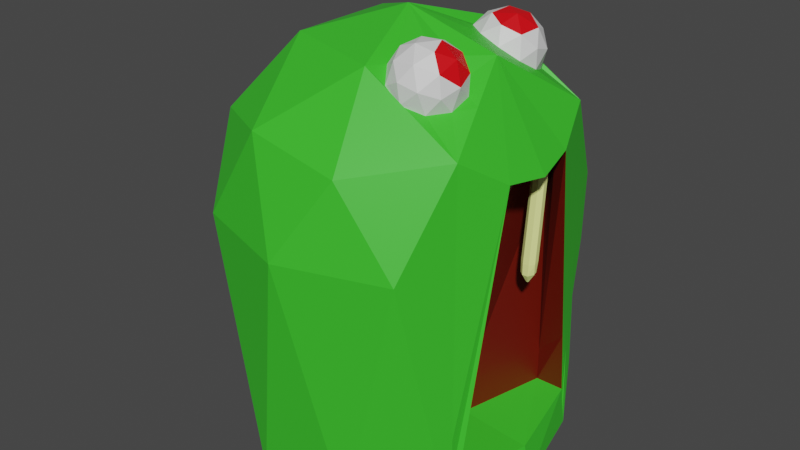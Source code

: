 # Source: Mobs_Slime_Straight.blend  (saved by Blender 2.80.75; exported with 4.5.12 LTS)
import bpy
from mathutils import Matrix  # noqa: F401  (used for matrix-valued properties, if any)

bpy.ops.wm.read_factory_settings(use_empty=True)
scene = bpy.context.scene
scene.name = 'Scene'

# ---- collections
col_collection = bpy.data.collections.new('Collection'); scene.collection.children.link(col_collection)

# ---- materials (node trees are filled in below, after node groups)
mat_slime_1 = bpy.data.materials.new('slime-1')
mat_slime_1.use_transparent_shadow = False
mat_eye_white = bpy.data.materials.new('eye-white')
mat_eye_white.use_transparent_shadow = False
mat_iris = bpy.data.materials.new('iris')
mat_iris.use_transparent_shadow = False
mat_mouth = bpy.data.materials.new('Mouth')
mat_mouth.use_transparent_shadow = False
mat_teeth = bpy.data.materials.new('Teeth')
mat_teeth.use_transparent_shadow = False

# ---- material node trees
mat_slime_1.use_nodes = True; mat_slime_1.node_tree.nodes.clear()
_N = mat_slime_1.node_tree.nodes; _L = mat_slime_1.node_tree.links
n0 = _N.new('ShaderNodeBsdfPrincipled'); n0.name = 'Principled BSDF'; n0.location = (10, 300)
n0.distribution = 'GGX'
n0.subsurface_method = 'RANDOM_WALK_SKIN'
n0.inputs[0].default_value = (0.0444, 0.563, 0.02506, 1.0)
n0.inputs[3].default_value = 1.45
n0.inputs[27].default_value = (0.0, 0.0, 0.0, 1.0)
n0.inputs[28].default_value = 1.0
n1 = _N.new('ShaderNodeOutputMaterial'); n1.name = 'Material Output'; n1.location = (300, 300)
_L.new(n0.outputs[0], n1.inputs[0])
n1.is_active_output = True
mat_eye_white.use_nodes = True; mat_eye_white.node_tree.nodes.clear()
_N = mat_eye_white.node_tree.nodes; _L = mat_eye_white.node_tree.links
n0 = _N.new('ShaderNodeBsdfPrincipled'); n0.name = 'Principled BSDF'; n0.location = (10, 300)
n0.distribution = 'GGX'
n0.subsurface_method = 'RANDOM_WALK_SKIN'
n0.inputs[3].default_value = 1.45
n0.inputs[27].default_value = (0.0, 0.0, 0.0, 1.0)
n0.inputs[28].default_value = 1.0
n1 = _N.new('ShaderNodeOutputMaterial'); n1.name = 'Material Output'; n1.location = (300, 300)
_L.new(n0.outputs[0], n1.inputs[0])
n1.is_active_output = True
mat_iris.use_nodes = True; mat_iris.node_tree.nodes.clear()
_N = mat_iris.node_tree.nodes; _L = mat_iris.node_tree.links
n0 = _N.new('ShaderNodeBsdfPrincipled'); n0.name = 'Principled BSDF'; n0.location = (10, 300)
n0.distribution = 'GGX'
n0.subsurface_method = 'RANDOM_WALK_SKIN'
n0.inputs[0].default_value = (0.8, 0.0, 0.004329, 1.0)
n0.inputs[3].default_value = 1.45
n0.inputs[27].default_value = (0.0, 0.0, 0.0, 1.0)
n0.inputs[28].default_value = 1.0
n1 = _N.new('ShaderNodeOutputMaterial'); n1.name = 'Material Output'; n1.location = (300, 300)
_L.new(n0.outputs[0], n1.inputs[0])
n1.is_active_output = True
mat_mouth.use_nodes = True; mat_mouth.node_tree.nodes.clear()
_N = mat_mouth.node_tree.nodes; _L = mat_mouth.node_tree.links
n0 = _N.new('ShaderNodeOutputMaterial'); n0.name = 'Material Output'; n0.location = (300, 300)
n1 = _N.new('ShaderNodeBsdfPrincipled'); n1.name = 'Principled BSDF'; n1.location = (10, 300)
n1.distribution = 'GGX'
n1.subsurface_method = 'BURLEY'
n1.inputs[0].default_value = (0.1424, 0.005443, 0.0, 1.0)
n1.inputs[3].default_value = 1.45
n1.inputs[27].default_value = (0.0, 0.0, 0.0, 1.0)
n1.inputs[28].default_value = 1.0
_L.new(n1.outputs[0], n0.inputs[0])
n0.is_active_output = True
mat_teeth.use_nodes = True; mat_teeth.node_tree.nodes.clear()
_N = mat_teeth.node_tree.nodes; _L = mat_teeth.node_tree.links
n0 = _N.new('ShaderNodeOutputMaterial'); n0.name = 'Material Output'; n0.location = (300, 300)
n1 = _N.new('ShaderNodeBsdfPrincipled'); n1.name = 'Principled BSDF'; n1.location = (10, 300)
n1.distribution = 'GGX'
n1.subsurface_method = 'BURLEY'
n1.inputs[0].default_value = (0.926, 1.0, 0.3402, 1.0)
n1.inputs[3].default_value = 1.45
n1.inputs[27].default_value = (0.0, 0.0, 0.0, 1.0)
n1.inputs[28].default_value = 1.0
_L.new(n1.outputs[0], n0.inputs[0])
n0.is_active_output = True

# ---- world
world_world = bpy.data.worlds.new('World'); scene.world = world_world
world_world.use_nodes = True; world_world.node_tree.nodes.clear()
_N = world_world.node_tree.nodes; _L = world_world.node_tree.links
n0 = _N.new('ShaderNodeOutputWorld'); n0.name = 'World Output'; n0.location = (300, 300)
n1 = _N.new('ShaderNodeBackground'); n1.name = 'Background'; n1.location = (10, 300)
n1.inputs[0].default_value = (0.05088, 0.05088, 0.05088, 1.0)
_L.new(n1.outputs[0], n0.inputs[0])
n0.is_active_output = True
world_world.color = (0.05088, 0.05088, 0.05088)
world_world.use_sun_shadow = False
world_world.sun_shadow_jitter_overblur = 0.0

# ---- meshes
me_icosphere = bpy.data.meshes.new('Icosphere')
me_icosphere.from_pydata([(0.7236, -0.5257, 0.004124), (-0.2764, -0.8506, 0.004124), (-0.8944, 0.0, 0.004124), (-0.2764, 0.8506, 0.004124), (0.7236, 0.5257, 0.004124), (0.2764, -0.8506, 1.87), (-0.7236, -0.5257, 1.87), (-0.7236, 0.5257, 1.87), (0.2764, 0.8506, 1.87), (0.823, 0.0, 1.749), (0.0, 0.0, 2.423), (0.2629, -0.809, 0.004123), (0.8506, 0.0, 0.004124), (-0.6882, -0.5, 0.004124), (-0.6882, 0.5, 0.004124), (0.2629, 0.809, 0.004123), (0.7059, -0.5129, 0.2239), (0.7059, 0.5129, 0.2239), (0.0, -1.0, 1.423), (0.5878, -0.809, 1.423), (-0.9511, -0.309, 1.423), (-0.5878, -0.809, 1.423), (-0.5878, 0.809, 1.423), (-0.9511, 0.309, 1.423), (0.5878, 0.809, 1.423), (0.0, 1.0, 1.423), (0.6882, -0.5, 1.949), (-0.2629, -0.809, 1.949), (-0.8506, 0.0, 1.949), (-0.2629, 0.809, 1.949), (0.6882, 0.5, 1.949), (0.1625, -0.5, 2.273), (0.5257, 0.0, 2.273), (-0.4253, -0.309, 2.273), (-0.4253, 0.309, 2.273), (0.1625, 0.5, 2.273), (0.8057, 0.0, 0.185), (0.6982, 0.0, 1.753), (0.5407, -0.5129, 0.2239), (0.5407, 0.5129, 0.2239), (0.492, 0.5, 1.831), (0.4107, 0.0, 0.2239), (0.5407, -0.5129, 0.4192), (0.5407, 0.5129, 0.4192), (0.4107, 0.0, 0.4192), (0.7749, 0.25, 1.788), (0.7982, -0.25, 1.788), (0.3515, -0.5043, 2.24), (0.2494, -0.3595, 2.351), (0.3681, -0.1878, 2.358), (0.5435, -0.2265, 2.251), (0.5333, -0.4221, 2.179), (0.4568, -0.3766, 2.368), (0.4677, -0.4482, 2.096), (0.5374, -0.3473, 2.1), (0.2577, -0.4737, 2.195), (0.3608, -0.4965, 2.133), (0.2037, -0.2737, 2.303), (0.1977, -0.3886, 2.26), (0.3803, -0.1245, 2.27), (0.2735, -0.1728, 2.307), (0.5435, -0.2323, 2.143), (0.4835, -0.1472, 2.208), (0.455, -0.49, 2.211), (0.2881, -0.4532, 2.312), (0.2979, -0.2672, 2.381), (0.4707, -0.189, 2.323), (0.5678, -0.3267, 2.217), (0.41, -0.4632, 2.322), (0.5169, -0.4149, 2.286), (0.35, -0.3781, 2.387), (0.4198, -0.2772, 2.391), (0.5229, -0.3, 2.328), (0.5634, 0.2788, 2.24), (0.4143, 0.183, 2.351), (0.2479, 0.309, 2.358), (0.2941, 0.4826, 2.251), (0.4891, 0.4639, 2.179), (0.4403, 0.3895, 2.368), (0.5123, 0.3973, 2.096), (0.4145, 0.4713, 2.1), (0.5288, 0.1864, 2.195), (0.556, 0.2885, 2.133), (0.3266, 0.1411, 2.303), (0.4412, 0.1301, 2.26), (0.1852, 0.324, 2.27), (0.2288, 0.2151, 2.307), (0.2999, 0.4823, 2.197), (0.2123, 0.426, 2.208), (0.5535, 0.3828, 2.211), (0.5096, 0.2177, 2.312), (0.3242, 0.2354, 2.381), (0.2536, 0.4115, 2.323), (0.3953, 0.5026, 2.217), (0.5249, 0.339, 2.322), (0.4812, 0.4479, 2.286), (0.4373, 0.2828, 2.387), (0.3395, 0.3568, 2.391), (0.3666, 0.4588, 2.328), (0.5435, 0.375, 1.812), (0.5951, 0.25, 1.792), (0.6466, 0.125, 1.772), (0.7728, 0.0, 1.75), (0.7479, 0.0, 1.751), (0.7231, 0.0, 1.752), (0.6802, 0.3125, 1.799), (0.6174, 0.375, 1.81), (0.5547, 0.4375, 1.82), (0.784, 0.0625, 1.759), (0.7703, 0.125, 1.768), (0.7566, 0.1875, 1.778), (0.6645, 0.2219, 1.786), (0.6452, 0.199, 1.783), (0.6479, 0.1693, 1.779), (0.6945, 0.2247, 1.785), (0.6553, 0.168, 1.062), (0.6709, 0.1503, 1.775), (0.7175, 0.2057, 1.782), (0.7202, 0.176, 1.777), (0.7009, 0.1531, 1.775), (0.6423, 0.1967, 1.121), (0.623, 0.1738, 1.118), (0.6257, 0.1441, 1.114), (0.6722, 0.1994, 1.121), (0.6487, 0.1251, 1.111), (0.6953, 0.1804, 1.117), (0.6988, 0.1589, 1.113), (0.6787, 0.1279, 1.11), (0.6519, 0.164, 1.061), (0.6524, 0.1588, 1.06), (0.6605, 0.1685, 1.062), (0.6564, 0.1555, 1.06), (0.6646, 0.1652, 1.061), (0.665, 0.16, 1.06), (0.6616, 0.156, 1.06), (0.6853, 0.03114, 1.758), (0.7943, 0.01557, 1.751), (0.7043, 0.04219, 1.758), (0.7288, 0.03745, 1.757), (0.7549, 0.03814, 1.756), (0.4253, -0.5, 2.111), (0.7979, 0.0, 1.749), (0.6466, -0.125, 1.772), (0.5951, -0.25, 1.792), (0.5435, -0.375, 1.812), (0.6802, -0.3125, 1.799), (0.7842, -0.0625, 1.759), (0.7704, -0.125, 1.769), (0.7567, -0.1875, 1.778), (0.7231, 0.0, 1.752), (0.7481, 0.0, 1.751), (0.773, 0.0, 1.75), (0.6521, -0.1715, 1.779), (0.6497, -0.1976, 1.783), (0.6667, -0.2178, 1.785), (0.6724, -0.1548, 1.776), (0.6329, -0.2688, 1.114), (0.6931, -0.2202, 1.785), (0.6988, -0.1572, 1.775), (0.7158, -0.1774, 1.778), (0.7134, -0.2035, 1.782), (0.6521, -0.1715, 1.779), (0.6497, -0.1976, 1.783), (0.6667, -0.2178, 1.785), (0.6724, -0.1548, 1.776), (0.6523, -0.2877, 1.06), (0.6931, -0.2202, 1.785), (0.6988, -0.1572, 1.775), (0.7158, -0.1774, 1.778), (0.7134, -0.2035, 1.782), (0.6306, -0.2949, 1.117), (0.6476, -0.3151, 1.12), (0.6532, -0.2521, 1.11), (0.6739, -0.3175, 1.119), (0.6796, -0.2545, 1.11), (0.6966, -0.2747, 1.113), (0.6942, -0.3008, 1.116), (0.6515, -0.296, 1.061), (0.6569, -0.3024, 1.062), (0.6587, -0.2824, 1.059), (0.662, -0.2928, 1.06), (0.6653, -0.3032, 1.062), (0.6671, -0.2832, 1.059), (0.6725, -0.2896, 1.06), (0.6718, -0.2979, 1.061), (0.607, 0.25, 2.111), (0.607, -0.25, 2.111), (0.6496, 0.1236, 1.175), (0.6241, 0.1447, 1.179), (0.7012, 0.1848, 1.183), (0.7041, 0.152, 1.178), (0.6757, 0.2059, 1.187), (0.6425, 0.2028, 1.187), (0.6212, 0.1775, 1.184), (0.6828, 0.1267, 1.175), (0.6471, -0.3097, 1.188), (0.6277, -0.2866, 1.185), (0.7034, -0.2634, 1.179), (0.7007, -0.2933, 1.184), (0.6774, -0.3125, 1.187), (0.6537, -0.2375, 1.177), (0.6304, -0.2566, 1.181), (0.6839, -0.2403, 1.177), (0.6966, 0.1656, 1.115), (0.7059, -0.5129, 0.9763), (0.7432, -0.375, 1.868), (0.6557, -0.6674, 0.7135), (0.638, -0.6545, 1.686), (0.697, -0.5064, 1.462), (0.7148, -0.5193, 0.4902), (0.6764, -0.5869, 1.088), (0.7148, 0.5193, 0.114), (0.7404, 0.3814, 1.006), (0.6813, 0.5295, 1.605), (0.698, 0.5244, 0.8597), (0.6897, 0.5965, 0.3588), (0.7103, 0.5161, 0.1689), (0.7231, 0.4471, 0.6149), (0.7281, 0.3898, 1.697), (0.6217, 0.7382, 1.068), (0.7192, 0.5225, 0.05906), (0.7576, 0.3157, 1.397), (0.6346, 0.6693, 1.514), (0.7192, 0.4529, 0.9328), (0.6769, 0.5959, 0.7866), (0.7064, 0.5218, 0.4868), (0.6897, 0.527, 1.233), (0.6557, 0.6326, 1.15), (0.698, 0.5592, 0.4228), (0.7148, 0.4845, 0.5509), (0.7237, 0.4213, 1.315), (0.6813, 0.5295, 1.605), (0.7148, 0.5193, 0.114), (0.616, 0.6755, 0.5708), (0.5163, 0.5064, 1.501), (0.5544, 0.0, 1.462)], [], [(1, 11, 18), (2, 13, 20), (3, 14, 22), (224, 228, 215, 233), (1, 18, 21), (2, 20, 23), (3, 22, 25), (5, 26, 140, 31), (6, 27, 33), (7, 28, 34), (8, 29, 35), (32, 84, 83, 10), (30, 8, 35), (35, 29, 34), (29, 7, 34), (34, 33, 10), (34, 28, 33), (28, 6, 33), (33, 31, 10), (33, 27, 31), (27, 5, 31), (210, 209, 204, 208), (24, 8, 30), (25, 29, 8), (25, 22, 29), (22, 7, 29), (23, 28, 7), (23, 20, 28), (20, 6, 28), (21, 27, 6), (21, 18, 27), (18, 5, 27), (19, 207, 26, 5), (24, 25, 8), (24, 15, 25), (15, 3, 25), (22, 23, 7), (22, 14, 23), (14, 2, 23), (20, 21, 6), (20, 13, 21), (13, 1, 21), (18, 19, 5), (18, 11, 19), (11, 0, 206, 19), (11, 1, 13, 2, 14, 3, 15, 4, 12, 0), (0, 12, 16), (216, 232, 220, 211), (16, 12, 17, 36), (36, 17, 39, 41), (16, 36, 41, 38), (38, 41, 44, 42), (41, 39, 43, 44), (16, 38, 42, 46), (17, 217, 212, 221, 45, 43, 39), (37, 235, 135), (46, 42, 145), (99, 107, 111), (102, 139, 141), (47, 63, 68), (48, 64, 70), (49, 65, 71), (50, 66, 72), (51, 67, 69), (69, 72, 52), (69, 67, 72), (67, 50, 72), (72, 71, 52), (72, 66, 71), (66, 49, 71), (71, 70, 52), (71, 65, 70), (65, 48, 70), (70, 68, 52), (70, 64, 68), (64, 47, 68), (68, 69, 52), (68, 63, 69), (63, 51, 69), (54, 67, 51), (54, 61, 67), (61, 50, 67), (62, 66, 50), (62, 59, 66), (59, 49, 66), (60, 65, 49), (60, 57, 65), (57, 48, 65), (58, 64, 48), (58, 55, 64), (55, 47, 64), (56, 63, 47), (56, 53, 63), (53, 51, 63), (61, 62, 50), (59, 60, 49), (57, 58, 48), (55, 56, 47), (53, 54, 51), (73, 89, 94), (74, 90, 96), (75, 91, 97), (76, 92, 98), (77, 93, 95), (95, 98, 78), (95, 93, 98), (93, 76, 98), (98, 97, 78), (98, 92, 97), (92, 75, 97), (97, 96, 78), (97, 91, 96), (91, 74, 96), (96, 94, 78), (96, 90, 94), (90, 73, 94), (94, 95, 78), (94, 89, 95), (89, 77, 95), (80, 93, 77), (80, 87, 93), (87, 76, 93), (88, 92, 76), (88, 85, 92), (85, 75, 92), (86, 91, 75), (86, 83, 91), (83, 74, 91), (84, 90, 74), (84, 81, 90), (81, 73, 90), (82, 89, 73), (82, 79, 89), (79, 77, 89), (87, 88, 76), (85, 86, 75), (83, 84, 74), (81, 82, 73), (79, 80, 77), (135, 137, 104, 37), (137, 138, 103, 104), (138, 139, 102, 103), (99, 40, 107), (99, 111, 112, 100), (100, 112, 113, 101), (107, 106, 114, 111), (193, 192, 120, 121), (192, 191, 123, 120), (106, 105, 117, 114), (187, 188, 122, 124), (189, 190, 126, 203, 125), (105, 45, 110, 117), (117, 110, 109, 118), (118, 109, 108, 119), (127, 124, 131, 134), (125, 203, 126, 133, 132), (120, 123, 130, 115), (124, 122, 129, 131), (190, 194, 127, 126), (194, 187, 124, 127), (191, 189, 125, 123), (188, 193, 121, 122), (121, 120, 115, 128), (123, 125, 132, 130), (126, 127, 134, 133), (122, 121, 128, 129), (115, 130, 132, 133, 134, 131, 129, 128), (116, 119, 139, 138), (113, 116, 138, 137), (101, 113, 137, 135), (119, 108, 136, 139), (26, 205, 46, 186), (9, 32, 46), (185, 32, 45), (32, 9, 45), (141, 45, 9), (141, 9, 146), (139, 136, 141), (160, 148, 46, 145), (169, 145, 144, 163, 166), (37, 149, 152, 142), (142, 152, 153, 143), (143, 153, 154, 144), (149, 150, 155, 152), (158, 159, 168, 167), (154, 153, 162, 163), (150, 151, 158, 155), (155, 158, 167, 164), (160, 157, 166, 169), (151, 141, 146, 158), (158, 146, 147, 159), (159, 147, 148, 160), (9, 46, 148), (9, 148, 147), (9, 147, 146), (37, 142, 44, 235), (142, 143, 44), (44, 143, 42), (143, 144, 42), (201, 200, 172, 156), (199, 195, 171, 173), (195, 196, 170, 171), (197, 198, 176, 175), (157, 154, 163, 166), (152, 155, 164, 161), (153, 152, 161, 162), (159, 160, 169, 168), (175, 176, 184, 183), (172, 174, 182, 179), (170, 156, 165, 177), (176, 173, 181, 184), (202, 197, 175, 174), (198, 199, 173, 176), (196, 201, 156, 170), (200, 202, 174, 172), (165, 179, 180, 177), (177, 180, 181, 178), (179, 182, 183, 180), (180, 183, 184, 181), (171, 170, 177, 178), (173, 171, 178, 181), (156, 172, 179, 165), (174, 175, 183, 182), (83, 86, 10), (34, 10, 35), (86, 85, 10), (10, 85, 35), (85, 88, 35), (88, 87, 35), (35, 87, 30), (87, 80, 30), (80, 79, 30), (79, 82, 30), (30, 185, 45), (30, 82, 185), (82, 81, 185), (185, 81, 32), (84, 32, 81), (110, 45, 141, 136, 108, 109), (10, 60, 59, 32), (60, 10, 57), (58, 57, 10), (31, 55, 58, 10), (55, 31, 56), (31, 140, 56), (56, 140, 53), (140, 26, 53), (53, 26, 54), (46, 32, 186), (26, 186, 54), (61, 54, 186), (62, 61, 186, 32), (59, 62, 32), (113, 112, 193, 188), (114, 117, 189, 191), (119, 116, 187, 194), (118, 119, 194, 190), (117, 118, 190, 189), (116, 113, 188, 187), (111, 114, 191, 192), (112, 111, 192, 193), (164, 167, 202, 200), (162, 161, 201, 196), (169, 166, 199, 198), (167, 168, 197, 202), (168, 169, 198, 197), (163, 162, 196, 195), (166, 163, 195, 199), (161, 164, 200, 201), (204, 205, 26, 208), (207, 210, 208, 26), (19, 206, 210, 207), (206, 0, 209, 210), (230, 218, 45, 221), (229, 223, 212, 217), (228, 224, 214, 225), (227, 222, 213, 226), (224, 227, 226, 214), (219, 24, 222, 227), (220, 228, 225, 211), (4, 215, 228, 220), (224, 233, 219, 227), (216, 229, 217, 17), (211, 225, 229, 216), (225, 214, 223, 229), (223, 230, 221, 212), (214, 226, 230, 223), (226, 213, 218, 230), (24, 30, 231, 222), (17, 12, 232, 216), (12, 4, 220, 232), (4, 15, 233, 215), (15, 24, 219, 233), (45, 105, 106, 107, 40, 234, 43), (30, 218, 231), (30, 45, 218), (135, 235, 101), (99, 234, 40), (100, 234, 99), (101, 235, 100), (234, 100, 235), (235, 44, 234), (43, 234, 44), (16, 46, 0), (144, 145, 42), (16, 209, 0), (46, 204, 209, 16), (205, 204, 46)])
me_icosphere.polygons.foreach_set('material_index', [0, 0, 0, 0, 0, 0, 0, 0, 0, 0, 0, 0, 0, 0, 0, 0, 0, 0, 0, 0, 0, 0, 0, 0, 0, 0, 0, 0, 0, 0, 0, 0, 0, 0, 0, 0, 0, 0, 0, 0, 0, 0, 0, 0, 0, 0, 0, 0, 0, 0, 0, 3, 3, 3, 3, 3, 3, 0, 3, 1, 1, 1, 2, 1, 2, 2, 2, 2, 2, 1, 1, 1, 1, 1, 1, 1, 1, 1, 1, 1, 1, 1, 1, 1, 1, 1, 1, 1, 1, 1, 1, 1, 1, 1, 1, 1, 1, 1, 1, 1, 2, 1, 1, 1, 1, 1, 1, 1, 1, 1, 2, 2, 2, 2, 2, 1, 1, 1, 1, 1, 1, 1, 1, 1, 1, 1, 1, 1, 1, 1, 1, 1, 1, 1, 1, 1, 1, 1, 1, 3, 3, 3, 0, 0, 0, 0, 4, 4, 0, 4, 4, 3, 3, 3, 4, 4, 4, 4, 4, 4, 4, 4, 4, 4, 4, 4, 0, 3, 3, 3, 3, 0, 0, 0, 0, 0, 0, 0, 3, 3, 3, 0, 3, 3, 0, 3, 3, 0, 0, 3, 3, 3, 0, 0, 0, 3, 3, 3, 3, 4, 4, 4, 4, 0, 0, 0, 3, 4, 4, 4, 4, 4, 4, 4, 4, 0, 0, 0, 0, 4, 4, 4, 4, 0, 0, 0, 0, 0, 0, 0, 0, 0, 0, 0, 0, 0, 0, 0, 3, 0, 0, 0, 0, 0, 0, 0, 0, 0, 0, 0, 0, 0, 0, 4, 4, 4, 4, 4, 4, 4, 4, 4, 4, 4, 4, 4, 4, 4, 4, 0, 0, 0, 0, 0, 0, 0, 0, 0, 0, 0, 0, 0, 0, 0, 0, 0, 0, 0, 0, 0, 0, 0, 0, 3, 0, 0, 3, 3, 3, 3, 3, 3, 3, 0, 3, 0, 0, 0])
_uv = me_icosphere.uv_layers.new(name='UVMap')
_uv.uv.foreach_set('vector', [0.09091, 0.1575, 0.1818, 0.1575, 0.1364, 0.2362, 0.8182, 0.1575, 0.9091, 0.1575, 0.8636, 0.2362, 0.6364, 0.1575, 0.7273, 0.1575, 0.6818, 0.2362, 0.4659, 0.2165, 0.4602, 0.1968, 0.4659, 0.1771, 0.4773, 0.1968, 0.09091, 0.1575, 0.1364, 0.2362, 0.04546, 0.2362, 0.8182, 0.1575, 0.8636, 0.2362, 0.7727, 0.2362, 0.6364, 0.1575, 0.6818, 0.2362, 0.5909, 0.2362, 0.1818, 0.3149, 0.2727, 0.3149, 0.25, 0.3543, 0.2273, 0.3937, 0.0, 0.3149, 0.09091, 0.3149, 0.04546, 0.3937, 0.7273, 0.3149, 0.8182, 0.3149, 0.7727, 0.3937, 0.5455, 0.3149, 0.6364, 0.3149, 0.5909, 0.3937, 0.3182, 0.3937, 0.9545, 0.2362, 0.8636, 0.2362, 0.2727, 0.4724, 0.4545, 0.3149, 0.5455, 0.3149, 0.5, 0.3937, 0.5909, 0.3937, 0.6364, 0.3149, 0.6818, 0.3937, 0.6364, 0.3149, 0.7273, 0.3149, 0.6818, 0.3937, 0.7727, 0.3937, 0.8636, 0.3937, 0.8182, 0.4724, 0.7727, 0.3937, 0.8182, 0.3149, 0.8636, 0.3937, 0.8182, 0.3149, 0.9091, 0.3149, 0.8636, 0.3937, 0.04546, 0.3937, 0.1364, 0.3937, 0.09091, 0.4724, 0.04546, 0.3937, 0.09091, 0.3149, 0.1364, 0.3937, 0.09091, 0.3149, 0.1818, 0.3149, 0.1364, 0.3937, 0.2614, 0.2362, 0.2727, 0.1968, 0.2727, 0.2362, 0.2727, 0.2756, 0.5, 0.2362, 0.5455, 0.3149, 0.4545, 0.3149, 0.5909, 0.2362, 0.6364, 0.3149, 0.5455, 0.3149, 0.5909, 0.2362, 0.6818, 0.2362, 0.6364, 0.3149, 0.6818, 0.2362, 0.7273, 0.3149, 0.6364, 0.3149, 0.7727, 0.2362, 0.8182, 0.3149, 0.7273, 0.3149, 0.7727, 0.2362, 0.8636, 0.2362, 0.8182, 0.3149, 0.8636, 0.2362, 0.9091, 0.3149, 0.8182, 0.3149, 0.04546, 0.2362, 0.09091, 0.3149, 0.0, 0.3149, 0.04546, 0.2362, 0.1364, 0.2362, 0.09091, 0.3149, 0.1364, 0.2362, 0.1818, 0.3149, 0.09091, 0.3149, 0.2273, 0.2362, 0.25, 0.2756, 0.2727, 0.3149, 0.1818, 0.3149, 0.5, 0.2362, 0.5909, 0.2362, 0.5455, 0.3149, 0.5, 0.2362, 0.5455, 0.1575, 0.5909, 0.2362, 0.5455, 0.1575, 0.6364, 0.1575, 0.5909, 0.2362, 0.6818, 0.2362, 0.7727, 0.2362, 0.7273, 0.3149, 0.6818, 0.2362, 0.7273, 0.1575, 0.7727, 0.2362, 0.7273, 0.1575, 0.8182, 0.1575, 0.7727, 0.2362, 0.8636, 0.2362, 0.9545, 0.2362, 0.9091, 0.3149, 0.8636, 0.2362, 0.9091, 0.1575, 0.9545, 0.2362, 0.9091, 0.1575, 1.0, 0.1575, 0.9545, 0.2362, 0.1364, 0.2362, 0.2273, 0.2362, 0.1818, 0.3149, 0.1364, 0.2362, 0.1818, 0.1575, 0.2273, 0.2362, 0.1818, 0.1575, 0.2727, 0.1575, 0.25, 0.1968, 0.2273, 0.2362, 0.1818, 0.1575, 1.0, 0.1575, 0.9091, 0.1575, 0.8182, 0.1575, 0.7273, 0.1575, 0.6364, 0.1575, 0.5455, 0.1575, 0.4545, 0.1575, 0.3636, 0.1575, 0.2727, 0.1575, 0.2727, 0.1575, 0.3636, 0.1575, 0.2727, 0.2362, 0.4545, 0.2165, 0.4545, 0.1968, 0.4545, 0.1771, 0.4545, 0.1968, 0.2727, 0.2362, 0.3636, 0.1575, 0.4545, 0.2362, 0.3636, 0.2362, 0.3636, 0.2362, 0.4545, 0.2362, 0.4545, 0.2362, 0.3636, 0.2362, 0.2727, 0.2362, 0.3636, 0.2362, 0.3636, 0.2362, 0.2727, 0.2362, 0.2727, 0.2362, 0.3636, 0.2362, 0.3636, 0.2362, 0.2727, 0.2362, 0.3636, 0.2362, 0.4545, 0.2362, 0.4545, 0.2362, 0.3636, 0.2362, 0.0, 0.0, 0.2727, 0.2362, 0.2727, 0.2362, 0.3182, 0.3149, 0.0, 0.0, 0.1023, 0.07873, 0.2045, 0.1575, 0.3068, 0.2362, 0.4091, 0.3149, 0.4545, 0.2362, 0.4545, 0.2362, 0.3636, 0.3149, 0.3636, 0.2756, 0.3693, 0.3149, 0.3182, 0.3149, 0.2727, 0.2362, 0.3068, 0.3149, 0.4318, 0.3149, 0.0, 0.0, 0.4006, 0.2952, 0.09091, 0.07873, 0.1114, 0.09344, 0.04545, 0.03937, 0.1818, 0.3149, 0.2727, 0.3149, 0.2273, 0.3937, 0.0, 0.3149, 0.09091, 0.3149, 0.04546, 0.3937, 0.7273, 0.3149, 0.8182, 0.3149, 0.7727, 0.3937, 0.5455, 0.3149, 0.6364, 0.3149, 0.5909, 0.3937, 0.3636, 0.3149, 0.4545, 0.3149, 0.4091, 0.3937, 0.4091, 0.3937, 0.5, 0.3937, 0.4545, 0.4724, 0.4091, 0.3937, 0.4545, 0.3149, 0.5, 0.3937, 0.4545, 0.3149, 0.5455, 0.3149, 0.5, 0.3937, 0.5909, 0.3937, 0.6818, 0.3937, 0.6364, 0.4724, 0.5909, 0.3937, 0.6364, 0.3149, 0.6818, 0.3937, 0.6364, 0.3149, 0.7273, 0.3149, 0.6818, 0.3937, 0.7727, 0.3937, 0.8636, 0.3937, 0.8182, 0.4724, 0.7727, 0.3937, 0.8182, 0.3149, 0.8636, 0.3937, 0.8182, 0.3149, 0.9091, 0.3149, 0.8636, 0.3937, 0.04546, 0.3937, 0.1364, 0.3937, 0.09091, 0.4724, 0.04546, 0.3937, 0.09091, 0.3149, 0.1364, 0.3937, 0.09091, 0.3149, 0.1818, 0.3149, 0.1364, 0.3937, 0.2273, 0.3937, 0.3182, 0.3937, 0.2727, 0.4724, 0.2273, 0.3937, 0.2727, 0.3149, 0.3182, 0.3937, 0.2727, 0.3149, 0.3636, 0.3149, 0.3182, 0.3937, 0.4091, 0.2362, 0.4545, 0.3149, 0.3636, 0.3149, 0.4091, 0.2362, 0.5, 0.2362, 0.4545, 0.3149, 0.5, 0.2362, 0.5455, 0.3149, 0.4545, 0.3149, 0.5909, 0.2362, 0.6364, 0.3149, 0.5455, 0.3149, 0.5909, 0.2362, 0.6818, 0.2362, 0.6364, 0.3149, 0.6818, 0.2362, 0.7273, 0.3149, 0.6364, 0.3149, 0.7727, 0.2362, 0.8182, 0.3149, 0.7273, 0.3149, 0.7727, 0.2362, 0.8636, 0.2362, 0.8182, 0.3149, 0.8636, 0.2362, 0.9091, 0.3149, 0.8182, 0.3149, 0.04546, 0.2362, 0.09091, 0.3149, 0.0, 0.3149, 0.04546, 0.2362, 0.1364, 0.2362, 0.09091, 0.3149, 0.1364, 0.2362, 0.1818, 0.3149, 0.09091, 0.3149, 0.2273, 0.2362, 0.2727, 0.3149, 0.1818, 0.3149, 0.2273, 0.2362, 0.3182, 0.2362, 0.2727, 0.3149, 0.3182, 0.2362, 0.3636, 0.3149, 0.2727, 0.3149, 0.5, 0.2362, 0.5909, 0.2362, 0.5455, 0.3149, 0.6818, 0.2362, 0.7727, 0.2362, 0.7273, 0.3149, 0.8636, 0.2362, 0.9545, 0.2362, 0.9091, 0.3149, 0.1364, 0.2362, 0.2273, 0.2362, 0.1818, 0.3149, 0.3182, 0.2362, 0.4091, 0.2362, 0.3636, 0.3149, 0.1818, 0.3149, 0.2727, 0.3149, 0.2273, 0.3937, 0.0, 0.3149, 0.09091, 0.3149, 0.04546, 0.3937, 0.7273, 0.3149, 0.8182, 0.3149, 0.7727, 0.3937, 0.5455, 0.3149, 0.6364, 0.3149, 0.5909, 0.3937, 0.3636, 0.3149, 0.4545, 0.3149, 0.4091, 0.3937, 0.4091, 0.3937, 0.5, 0.3937, 0.4545, 0.4724, 0.4091, 0.3937, 0.4545, 0.3149, 0.5, 0.3937, 0.4545, 0.3149, 0.5455, 0.3149, 0.5, 0.3937, 0.5909, 0.3937, 0.6818, 0.3937, 0.6364, 0.4724, 0.5909, 0.3937, 0.6364, 0.3149, 0.6818, 0.3937, 0.6364, 0.3149, 0.7273, 0.3149, 0.6818, 0.3937, 0.7727, 0.3937, 0.8636, 0.3937, 0.8182, 0.4724, 0.7727, 0.3937, 0.8182, 0.3149, 0.8636, 0.3937, 0.8182, 0.3149, 0.9091, 0.3149, 0.8636, 0.3937, 0.04546, 0.3937, 0.1364, 0.3937, 0.09091, 0.4724, 0.04546, 0.3937, 0.09091, 0.3149, 0.1364, 0.3937, 0.09091, 0.3149, 0.1818, 0.3149, 0.1364, 0.3937, 0.2273, 0.3937, 0.3182, 0.3937, 0.2727, 0.4724, 0.2273, 0.3937, 0.2727, 0.3149, 0.3182, 0.3937, 0.2727, 0.3149, 0.3636, 0.3149, 0.3182, 0.3937, 0.4091, 0.2362, 0.4545, 0.3149, 0.3636, 0.3149, 0.4091, 0.2362, 0.5, 0.2362, 0.4545, 0.3149, 0.5, 0.2362, 0.5455, 0.3149, 0.4545, 0.3149, 0.5909, 0.2362, 0.6364, 0.3149, 0.5455, 0.3149, 0.5909, 0.2362, 0.6818, 0.2362, 0.6364, 0.3149, 0.6818, 0.2362, 0.7273, 0.3149, 0.6364, 0.3149, 0.7727, 0.2362, 0.8182, 0.3149, 0.7273, 0.3149, 0.7727, 0.2362, 0.8636, 0.2362, 0.8182, 0.3149, 0.8636, 0.2362, 0.9091, 0.3149, 0.8182, 0.3149, 0.04546, 0.2362, 0.09091, 0.3149, 0.0, 0.3149, 0.04546, 0.2362, 0.1364, 0.2362, 0.09091, 0.3149, 0.1364, 0.2362, 0.1818, 0.3149, 0.09091, 0.3149, 0.2273, 0.2362, 0.2727, 0.3149, 0.1818, 0.3149, 0.2273, 0.2362, 0.3182, 0.2362, 0.2727, 0.3149, 0.3182, 0.2362, 0.3636, 0.3149, 0.2727, 0.3149, 0.5, 0.2362, 0.5909, 0.2362, 0.5455, 0.3149, 0.6818, 0.2362, 0.7727, 0.2362, 0.7273, 0.3149, 0.8636, 0.2362, 0.9545, 0.2362, 0.9091, 0.3149, 0.1364, 0.2362, 0.2273, 0.2362, 0.1818, 0.3149, 0.3182, 0.2362, 0.4091, 0.2362, 0.3636, 0.3149, 0.3693, 0.3149, 0.2833, 0.2411, 0.2727, 0.2362, 0.3636, 0.3149, 0.2833, 0.2411, 0.1974, 0.1673, 0.1818, 0.1575, 0.2727, 0.2362, 0.1974, 0.1673, 0.1114, 0.09344, 0.09091, 0.07873, 0.1818, 0.1575, 0.4318, 0.3149, 0.4545, 0.3149, 0.0, 0.0, 0.4318, 0.3149, 0.4006, 0.2952, 0.358, 0.2756, 0.4091, 0.3149, 0.4091, 0.3149, 0.358, 0.2756, 0.3153, 0.2559, 0.3864, 0.3149, 0.0, 0.0, 0.4318, 0.3149, 0.3693, 0.2756, 0.4006, 0.2952, 0.358, 0.2756, 0.4006, 0.2952, 0.4006, 0.2952, 0.358, 0.2756, 0.4006, 0.2952, 0.3693, 0.2756, 0.3693, 0.2756, 0.4006, 0.2952, 0.4318, 0.3149, 0.4205, 0.3149, 0.3381, 0.2559, 0.3693, 0.2756, 0.2443, 0.1968, 0.3153, 0.2559, 0.3153, 0.2559, 0.2443, 0.1968, 0.3381, 0.2559, 0.2557, 0.1968, 0.2557, 0.1968, 0.2969, 0.2263, 0.3381, 0.2559, 0.4205, 0.3149, 0.4091, 0.3149, 0.3068, 0.2362, 0.3381, 0.2559, 0.3381, 0.2559, 0.3068, 0.2362, 0.2045, 0.1575, 0.2557, 0.1968, 0.2557, 0.1968, 0.2045, 0.1575, 0.1023, 0.07873, 0.1733, 0.1378, 0.1733, 0.1378, 0.2443, 0.1968, 0.2443, 0.1968, 0.1733, 0.1378, 0.3381, 0.2559, 0.2969, 0.2263, 0.2557, 0.1968, 0.2557, 0.1968, 0.3381, 0.2559, 0.4006, 0.2952, 0.3693, 0.2756, 0.3693, 0.2756, 0.4006, 0.2952, 0.2443, 0.1968, 0.3153, 0.2559, 0.3153, 0.2559, 0.2443, 0.1968, 0.2557, 0.1968, 0.1733, 0.1378, 0.1733, 0.1378, 0.2557, 0.1968, 0.1733, 0.1378, 0.2443, 0.1968, 0.2443, 0.1968, 0.1733, 0.1378, 0.3693, 0.2756, 0.3381, 0.2559, 0.3381, 0.2559, 0.3693, 0.2756, 0.3153, 0.2559, 0.358, 0.2756, 0.358, 0.2756, 0.3153, 0.2559, 0.358, 0.2756, 0.4006, 0.2952, 0.4006, 0.2952, 0.358, 0.2756, 0.3693, 0.2756, 0.3381, 0.2559, 0.3381, 0.2559, 0.3693, 0.2756, 0.2557, 0.1968, 0.1733, 0.1378, 0.1733, 0.1378, 0.2557, 0.1968, 0.3153, 0.2559, 0.358, 0.2756, 0.358, 0.2756, 0.3153, 0.2559, 0.4006, 0.2952, 0.3693, 0.2756, 0.3381, 0.2559, 0.2557, 0.1968, 0.1733, 0.1378, 0.2443, 0.1968, 0.3153, 0.2559, 0.358, 0.2756, 0.2443, 0.1968, 0.1733, 0.1378, 0.1114, 0.09344, 0.1974, 0.1673, 0.3153, 0.2559, 0.2443, 0.1968, 0.1974, 0.1673, 0.2833, 0.2411, 0.3864, 0.3149, 0.3153, 0.2559, 0.2833, 0.2411, 0.3693, 0.3149, 0.1733, 0.1378, 0.1023, 0.07873, 0.02548, 0.01961, 0.1114, 0.09344, 0.0, 0.0, 0.1591, 0.1575, 0.3182, 0.3149, 0.1591, 0.1968, 0.0, 0.0, 0.3182, 0.3937, 0.3182, 0.3149, 0.4318, 0.3543, 0.4091, 0.3937, 0.4091, 0.3149, 0.4091, 0.3937, 0.0, 0.0, 0.4091, 0.3149, 0.0, 0.0, 0.4091, 0.3149, 0.0, 0.0, 0.0, 0.0, 0.0, 0.0, 0.07955, 0.07873, 0.1114, 0.09344, 0.02548, 0.01961, 0.04545, 0.03937, 0.0, 0.0, 0.0, 0.0, 0.0, 0.0, 0.0, 0.0, 0.0, 0.0, 0.0, 0.0, 0.0, 0.0, 0.0, 0.0, 0.0, 0.0, 0.0, 0.0, 0.0, 0.0, 0.0, 0.0, 0.0, 0.0, 0.0, 0.0, 0.0, 0.0, 0.0, 0.0, 0.0, 0.0, 0.0, 0.0, 0.0, 0.0, 0.0, 0.0, 0.0, 0.0, 0.0, 0.0, 0.0, 0.0, 0.0, 0.0, 0.0, 0.0, 0.0, 0.0, 0.0, 0.0, 0.0, 0.0, 0.0, 0.0, 0.0, 0.0, 0.0, 0.0, 0.0, 0.0, 0.0, 0.0, 0.0, 0.0, 0.0, 0.0, 0.0, 0.0, 0.0, 0.0, 0.0, 0.0, 0.0, 0.0, 0.0, 0.0, 0.0, 0.0, 0.0, 0.0, 0.0, 0.0, 0.0, 0.0, 0.0, 0.0, 0.0, 0.0, 0.0, 0.0, 0.0, 0.0, 0.0, 0.0, 0.0, 0.0, 0.0, 0.0, 0.0, 0.0, 0.0, 0.0, 0.0, 0.0, 0.0, 0.0, 0.0, 0.0, 0.0, 0.0, 0.0, 0.0, 0.3182, 0.3149, 0.2386, 0.2362, 0.0, 0.0, 0.2386, 0.2362, 0.1591, 0.1575, 0.0, 0.0, 0.1591, 0.1575, 0.07955, 0.07873, 0.3636, 0.3149, 0.3409, 0.3149, 0.3636, 0.2362, 0.3636, 0.2756, 0.3409, 0.3149, 0.3182, 0.3149, 0.3636, 0.2362, 0.3636, 0.2362, 0.3182, 0.3149, 0.2727, 0.2362, 0.3182, 0.3149, 0.2955, 0.3149, 0.2727, 0.2362, 0.0, 0.0, 0.0, 0.0, 0.0, 0.0, 0.0, 0.0, 0.0, 0.0, 0.0, 0.0, 0.0, 0.0, 0.0, 0.0, 0.0, 0.0, 0.0, 0.0, 0.0, 0.0, 0.0, 0.0, 0.0, 0.0, 0.0, 0.0, 0.0, 0.0, 0.0, 0.0, 0.0, 0.0, 0.0, 0.0, 0.0, 0.0, 0.0, 0.0, 0.0, 0.0, 0.0, 0.0, 0.0, 0.0, 0.0, 0.0, 0.0, 0.0, 0.0, 0.0, 0.0, 0.0, 0.0, 0.0, 0.0, 0.0, 0.0, 0.0, 0.0, 0.0, 0.0, 0.0, 0.0, 0.0, 0.0, 0.0, 0.0, 0.0, 0.0, 0.0, 0.0, 0.0, 0.0, 0.0, 0.0, 0.0, 0.0, 0.0, 0.0, 0.0, 0.0, 0.0, 0.0, 0.0, 0.0, 0.0, 0.0, 0.0, 0.0, 0.0, 0.0, 0.0, 0.0, 0.0, 0.0, 0.0, 0.0, 0.0, 0.0, 0.0, 0.0, 0.0, 0.0, 0.0, 0.0, 0.0, 0.0, 0.0, 0.0, 0.0, 0.0, 0.0, 0.0, 0.0, 0.0, 0.0, 0.0, 0.0, 0.0, 0.0, 0.0, 0.0, 0.0, 0.0, 0.0, 0.0, 0.0, 0.0, 0.0, 0.0, 0.0, 0.0, 0.0, 0.0, 0.0, 0.0, 0.0, 0.0, 0.0, 0.0, 0.0, 0.0, 0.0, 0.0, 0.0, 0.0, 0.0, 0.0, 0.0, 0.0, 0.0, 0.0, 0.0, 0.0, 0.0, 0.0, 0.0, 0.0, 0.0, 0.0, 0.0, 0.0, 0.0, 0.0, 0.0, 0.0, 0.0, 0.0, 0.0, 0.0, 0.0, 0.0, 0.0, 0.0, 0.0, 0.0, 0.0, 0.0, 0.0, 0.0, 0.0, 0.0, 0.0, 0.0, 0.0, 0.0, 0.0, 0.0, 0.0, 0.0, 0.8636, 0.2362, 0.7727, 0.2362, 0.2727, 0.4724, 0.6818, 0.3937, 0.2727, 0.4724, 0.5909, 0.3937, 0.7727, 0.2362, 0.6818, 0.2362, 0.2727, 0.4724, 0.2727, 0.4724, 0.6818, 0.2362, 0.0, 0.0, 0.6818, 0.2362, 0.5909, 0.2362, 0.0, 0.0, 0.5909, 0.2362, 0.5, 0.2362, 0.0, 0.0, 0.0, 0.0, 0.5, 0.2362, 0.4545, 0.3149, 0.5, 0.2362, 0.4091, 0.2362, 0.4545, 0.3149, 0.4091, 0.2362, 0.3182, 0.2362, 0.4545, 0.3149, 0.3182, 0.2362, 0.2273, 0.2362, 0.4545, 0.3149, 0.4545, 0.3149, 0.4318, 0.3543, 0.4091, 0.3149, 0.4545, 0.3149, 0.2273, 0.2362, 0.4318, 0.3543, 0.2273, 0.2362, 0.1364, 0.2362, 0.4318, 0.3543, 0.4318, 0.3543, 0.1364, 0.2362, 0.4091, 0.3937, 0.04546, 0.2362, 0.4091, 0.3937, 0.1364, 0.2362, 0.3068, 0.2362, 0.4091, 0.3149, 0.04545, 0.03937, 0.02548, 0.01961, 0.1023, 0.07873, 0.2045, 0.1575, 0.2727, 0.4724, 0.7727, 0.2362, 0.6818, 0.2362, 0.3182, 0.3937, 0.7727, 0.2362, 0.2727, 0.4724, 0.8636, 0.2362, 0.9545, 0.2362, 0.8636, 0.2362, 0.2727, 0.4724, 0.1364, 0.3937, 0.1364, 0.2362, 0.04546, 0.2362, 0.2727, 0.4724, 0.1364, 0.2362, 0.1364, 0.3937, 0.2273, 0.2362, 0.1364, 0.3937, 0.25, 0.3543, 0.2273, 0.2362, 0.2273, 0.2362, 0.25, 0.3543, 0.3182, 0.2362, 0.25, 0.3543, 0.2727, 0.3149, 0.3182, 0.2362, 0.3182, 0.2362, 0.2727, 0.3149, 0.4091, 0.2362, 0.3182, 0.3149, 0.3182, 0.3937, 0.1591, 0.1968, 0.0, 0.0, 0.1591, 0.1968, 0.4091, 0.2362, 0.5, 0.2362, 0.4091, 0.2362, 0.1591, 0.1968, 0.5909, 0.2362, 0.5, 0.2362, 0.1591, 0.1968, 0.3182, 0.3937, 0.6818, 0.2362, 0.5909, 0.2362, 0.3182, 0.3937, 0.3153, 0.2559, 0.358, 0.2756, 0.358, 0.2756, 0.3153, 0.2559, 0.3693, 0.2756, 0.3381, 0.2559, 0.3381, 0.2559, 0.3693, 0.2756, 0.1733, 0.1378, 0.2443, 0.1968, 0.2443, 0.1968, 0.1733, 0.1378, 0.2557, 0.1968, 0.1733, 0.1378, 0.1733, 0.1378, 0.2557, 0.1968, 0.3381, 0.2559, 0.2557, 0.1968, 0.2557, 0.1968, 0.3381, 0.2559, 0.2443, 0.1968, 0.3153, 0.2559, 0.3153, 0.2559, 0.2443, 0.1968, 0.4006, 0.2952, 0.3693, 0.2756, 0.3693, 0.2756, 0.4006, 0.2952, 0.358, 0.2756, 0.4006, 0.2952, 0.4006, 0.2952, 0.358, 0.2756, 0.0, 0.0, 0.0, 0.0, 0.0, 0.0, 0.0, 0.0, 0.0, 0.0, 0.0, 0.0, 0.0, 0.0, 0.0, 0.0, 0.0, 0.0, 0.0, 0.0, 0.0, 0.0, 0.0, 0.0, 0.0, 0.0, 0.0, 0.0, 0.0, 0.0, 0.0, 0.0, 0.0, 0.0, 0.0, 0.0, 0.0, 0.0, 0.0, 0.0, 0.0, 0.0, 0.0, 0.0, 0.0, 0.0, 0.0, 0.0, 0.0, 0.0, 0.0, 0.0, 0.0, 0.0, 0.0, 0.0, 0.0, 0.0, 0.0, 0.0, 0.0, 0.0, 0.0, 0.0, 0.1364, 0.07873, 0.1591, 0.1575, 0.0, 0.0, 0.06818, 0.03937, 0.25, 0.2756, 0.2614, 0.2362, 0.2727, 0.2756, 0.2727, 0.3149, 0.2273, 0.2362, 0.25, 0.1968, 0.2614, 0.2362, 0.25, 0.2756, 0.25, 0.1968, 0.2727, 0.1575, 0.2727, 0.1968, 0.2614, 0.2362, 0.4375, 0.2756, 0.4318, 0.2952, 0.4091, 0.3149, 0.4205, 0.2952, 0.4489, 0.2362, 0.4432, 0.2559, 0.4318, 0.2756, 0.4432, 0.2559, 0.4602, 0.1968, 0.4659, 0.2165, 0.4545, 0.2362, 0.4545, 0.2165, 0.4716, 0.2362, 0.4773, 0.2559, 0.4545, 0.2756, 0.4545, 0.2559, 0.4659, 0.2165, 0.4716, 0.2362, 0.4545, 0.2559, 0.4545, 0.2362, 0.4886, 0.2165, 0.5, 0.2362, 0.4773, 0.2559, 0.4716, 0.2362, 0.4545, 0.1771, 0.4602, 0.1968, 0.4545, 0.2165, 0.4545, 0.1968, 0.4545, 0.1575, 0.4659, 0.1771, 0.4602, 0.1968, 0.4545, 0.1771, 0.4659, 0.2165, 0.4773, 0.1968, 0.4886, 0.2165, 0.4716, 0.2362, 0.4545, 0.2165, 0.4489, 0.2362, 0.4432, 0.2559, 0.4545, 0.2362, 0.4545, 0.1968, 0.4545, 0.2165, 0.4489, 0.2362, 0.4545, 0.2165, 0.4545, 0.2165, 0.4545, 0.2362, 0.4432, 0.2559, 0.4489, 0.2362, 0.4432, 0.2559, 0.4375, 0.2756, 0.4205, 0.2952, 0.4318, 0.2756, 0.4545, 0.2362, 0.4545, 0.2559, 0.4375, 0.2756, 0.4432, 0.2559, 0.4545, 0.2559, 0.4545, 0.2756, 0.4318, 0.2952, 0.4375, 0.2756, 0.5, 0.2362, 0.4545, 0.3149, 0.4545, 0.2756, 0.4773, 0.2559, 0.4545, 0.2362, 0.3636, 0.1575, 0.4545, 0.1968, 0.4545, 0.2165, 0.3636, 0.1575, 0.4545, 0.1575, 0.4545, 0.1771, 0.4545, 0.1968, 0.4545, 0.1575, 0.5455, 0.1575, 0.4773, 0.1968, 0.4659, 0.1771, 0.5455, 0.1575, 0.5, 0.2362, 0.4886, 0.2165, 0.4773, 0.1968, 0.4091, 0.3149, 0.4205, 0.3149, 0.4318, 0.3149, 0.0, 0.0, 0.4545, 0.3149, 0.4545, 0.2756, 0.4545, 0.2362, 0.4545, 0.3149, 0.0, 0.0, 0.4545, 0.2756, 0.4545, 0.3149, 0.4091, 0.3149, 0.0, 0.0, 0.3693, 0.3149, 0.3636, 0.2756, 0.3864, 0.3149, 0.4318, 0.3149, 0.4545, 0.2756, 0.4545, 0.3149, 0.4091, 0.3149, 0.4545, 0.2756, 0.4318, 0.3149, 0.3864, 0.3149, 0.3636, 0.2756, 0.4091, 0.3149, 0.4545, 0.2756, 0.4091, 0.3149, 0.3636, 0.2756, 0.3636, 0.2756, 0.3636, 0.2362, 0.4545, 0.2756, 0.4545, 0.2362, 0.4545, 0.2756, 0.3636, 0.2362, 0.0, 0.0, 0.3182, 0.3149, 0.2727, 0.1575, 0.2955, 0.3149, 0.3068, 0.3149, 0.2727, 0.2362, 0.2727, 0.2362, 0.2727, 0.1968, 0.2727, 0.1575, 0.0, 0.0, 0.0, 0.0, 0.0, 0.0, 0.0, 0.0, 0.1591, 0.1575, 0.1364, 0.07873, 0.0, 0.0])
me_icosphere.materials.append(mat_slime_1)
me_icosphere.materials.append(mat_eye_white)
me_icosphere.materials.append(mat_iris)
me_icosphere.materials.append(mat_mouth)
me_icosphere.materials.append(mat_teeth)
me_icosphere.use_mirror_x = True
me_icosphere.update()
arm_armature = bpy.data.armatures.new('Armature')  # bones are not reproduced

# ---- objects
ob_icosphere = bpy.data.objects.new('Icosphere', me_icosphere)
ob_armature = bpy.data.objects.new('Armature', arm_armature)

# ---- transforms, parenting, visibility, modifiers, constraints
ob_icosphere.parent = ob_armature
ob_icosphere.location = (0.0, 0.09416, 0.0)
ob_icosphere.lineart.crease_threshold = 0.0
ob_icosphere.use_mesh_mirror_x = True
_vg = ob_icosphere.vertex_groups.new(name='Bone')
for _i, _w in zip([0, 1, 2, 3, 4, 5, 8, 9, 10, 11, 12, 13, 14, 15, 16, 17, 18, 19, 20, 21, 22, 23, 24, 25, 26, 27, 30, 31, 32, 35, 36, 37, 38, 39, 40, 41, 42, 43, 44, 45, 46, 47, 48, 49, 50, 51, 52, 53, 54, 55, 56, 57, 58, 59, 60, 61, 62, 63, 64, 65, 66, 67, 68, 69, 70, 71, 72, 73, 74, 75, 76, 77, 78, 79, 80, 81, 82, 83, 84, 85, 86, 87, 88, 89, 90, 91, 92, 93, 94, 95, 96, 97, 98, 99, 100, 101, 102, 103, 104, 105, 106, 107, 108, 109, 110, 111, 112, 113, 114, 115, 116, 117, 118, 119, 120, 121, 122, 123, 124, 125, 126, 127, 128, 129, 130, 131, 132, 133, 134, 135, 136, 137, 138, 139, 140, 141, 142, 143, 144, 145, 146, 147, 148, 149, 150, 151, 152, 153, 154, 155, 156, 157, 158, 159, 160, 161, 162, 163, 164, 165, 166, 167, 168, 169, 170, 171, 172, 173, 174, 175, 176, 177, 178, 179, 180, 181, 182, 183, 184, 185, 186, 187, 188, 189, 190, 191, 192, 193, 194, 195, 196, 197, 198, 199, 200, 201, 202, 203, 204, 205, 206, 207, 208, 209, 210, 211, 212, 213, 214, 215, 216, 217, 218, 219, 220, 221, 222, 223, 224, 225, 226, 227, 228, 229, 230, 231, 232, 233, 234, 235], [1.0, 0.8568, 1.0, 1.0, 1.0, 0.0, 0.0, 0.0, 0.0, 1.0, 1.0, 1.0, 1.0, 1.0, 0.009885, 0.0, 0.0, 0.0, 0.03338, 0.0, 0.009207, 0.02851, 0.009207, 0.03773, 0.0, 0.01162, 0.0, 0.0, 0.0, 0.0, 0.0, 0.0, 0.007539, 0.0, 0.0, 0.0, 0.0, 0.0, 0.0, 0.0, 0.0, 0.0, 0.0, 0.0, 0.0, 0.0, 0.0, 0.0, 0.0, 0.0, 0.0, 0.0, 0.0, 0.0, 0.0, 0.0, 0.0, 0.0, 0.0, 0.0, 0.0, 0.0, 0.0, 0.0, 0.0, 0.0, 0.0, 0.0, 0.0, 0.0, 0.0, 0.0, 0.0, 0.0, 0.0, 0.0, 0.0, 0.0, 0.0, 0.0, 0.0, 0.0, 0.0, 0.0, 0.0, 0.0, 0.0, 0.0, 0.0, 0.0, 0.0, 0.0, 0.0, 0.0, 0.0, 0.0, 0.0, 0.0, 0.0, 0.0, 0.0, 0.0, 0.0, 0.0, 0.0, 0.0, 0.0, 0.0, 0.0, 0.01768, 0.0, 0.0, 0.0, 0.0, 0.009165, 0.0, 0.0, 0.01386, 0.0, 0.006668, 0.0, 0.0, 0.01505, 0.01203, 0.01832, 0.009921, 0.01656, 0.0133, 0.01033, 0.0, 0.0, 0.0, 0.0, 0.0, 0.0, 0.0, 0.0, 0.0, 0.0, 0.0, 0.0, 0.0, 0.0, 0.0, 0.0, 0.0, 0.0, 0.0, 0.0, 0.0, 0.0, 0.0, 0.0, 0.0, 0.0, 0.0, 0.0, 0.0, 0.0, 0.0, 0.0, 0.0, 0.0, 0.0, 0.0, 0.0, 0.0, 0.0, 0.0, 0.0, 0.0, 0.0, 0.0, 0.0, 0.0, 0.0, 0.0, 0.0, 0.0, 0.0, 0.0, 0.0, 0.0, 0.0, 0.0, 0.0, 0.0, 0.0, 0.0, 0.0, 0.0, 0.0, 0.0, 0.0, 0.0, 0.0, 0.0, 0.0, 0.0, 0.0, 0.0, 0.03967, 0.0, 0.0, 0.0, 0.2497, 0.0, 0.0, 0.0, 0.0, 0.003659, 0.0, 0.0, 0.0, 1.0, 0.0, 0.0, 0.0, 0.0, 0.0, 0.0, 0.0, 0.0, 0.0, 0.0, 0.0, 0.2497, 0.0, 0.0, 0.0]): _vg.add([_i], _w, 'REPLACE')
_vg = ob_icosphere.vertex_groups.new(name='Bone.001')
for _i, _w in zip([0, 1, 2, 3, 4, 5, 6, 7, 8, 9, 10, 11, 12, 13, 14, 15, 16, 17, 18, 19, 20, 21, 22, 23, 24, 25, 26, 27, 30, 31, 32, 33, 35, 36, 37, 38, 39, 40, 41, 42, 43, 44, 45, 46, 47, 48, 49, 50, 51, 52, 53, 54, 55, 56, 57, 58, 59, 60, 61, 62, 63, 64, 65, 66, 67, 68, 69, 70, 71, 72, 73, 74, 75, 76, 77, 78, 79, 80, 81, 82, 83, 84, 85, 86, 87, 88, 89, 90, 91, 92, 93, 94, 95, 96, 97, 98, 99, 100, 101, 102, 103, 104, 105, 106, 107, 108, 109, 110, 111, 112, 113, 114, 115, 116, 117, 118, 119, 120, 121, 122, 123, 124, 125, 126, 127, 128, 129, 130, 131, 132, 133, 134, 135, 136, 137, 138, 139, 140, 141, 142, 143, 144, 145, 146, 147, 148, 149, 150, 151, 152, 153, 154, 155, 156, 157, 158, 159, 160, 161, 162, 163, 164, 165, 166, 167, 168, 169, 170, 171, 172, 173, 174, 175, 176, 177, 178, 179, 180, 181, 182, 183, 184, 185, 186, 187, 188, 189, 190, 191, 192, 193, 194, 195, 196, 197, 198, 199, 200, 201, 202, 203, 204, 205, 206, 207, 208, 209, 210, 211, 212, 213, 214, 215, 216, 217, 218, 219, 220, 221, 222, 223, 224, 225, 226, 227, 228, 229, 230, 231, 232, 233, 234, 235], [0.0, 0.6732, 0.7661, 0.2259, 0.0, 0.0, 0.02145, 0.003116, 0.0, 0.0, 0.0, 0.4723, 0.0, 0.04486, 0.01754, 0.0, 0.1978, 0.9507, 0.0, 0.0, 0.06389, 0.0, 0.0, 0.06049, 0.0, 0.05714, 0.0, 0.0, 0.0, 0.0, 0.0, 0.0, 0.0, 0.0, 0.0, 0.005318, 0.3948, 0.0, 0.06894, 0.0991, 1.0, 0.9776, 0.0, 0.0, 0.0, 0.0, 0.0, 0.0, 0.0, 0.0, 0.0, 0.0, 0.0, 0.0, 0.0, 0.0, 0.0, 0.0, 0.0, 0.0, 0.0, 0.0, 0.0, 0.0, 0.0, 0.0, 0.0, 0.0, 0.0, 0.0, 0.0, 0.0, 0.0, 0.0, 0.0, 0.0, 0.0, 0.0, 0.0, 0.0, 0.0, 0.0, 0.0, 0.0, 0.0, 0.0, 0.0, 0.0, 0.0, 0.0, 0.0, 0.0, 0.0, 0.0, 0.0, 0.0, 0.0, 0.0, 0.0, 0.0, 0.0, 0.0, 0.0, 0.0, 0.0, 0.0, 0.0, 0.0, 0.0, 0.0, 0.0, 0.0, 0.0, 0.0, 0.0, 0.0, 0.0, 0.0, 0.0, 0.0, 0.0, 0.0, 0.0, 0.0, 0.0, 0.0, 0.0, 0.0, 0.0, 0.0, 0.0, 0.0, 0.0, 0.0, 0.0, 0.0, 0.0, 0.0, 0.0, 0.0, 0.0, 0.0, 0.0, 0.0, 0.0, 0.0, 0.0, 0.0, 0.0, 0.0, 0.0, 0.0, 0.0, 0.0, 0.0, 0.0, 0.0, 0.0, 0.0, 0.0, 0.0, 0.0, 0.0, 0.0, 0.0, 0.0, 0.0, 0.0, 0.0, 0.0, 0.0, 0.0, 0.0, 0.0, 0.0, 0.0, 0.0, 0.0, 0.0, 0.0, 0.0, 0.0, 0.0, 0.0, 0.0, 0.0, 0.0, 0.0, 0.0, 0.0, 0.0, 0.0, 0.0, 0.0, 0.0, 0.0, 0.0, 0.0, 0.0, 0.0, 0.0, 0.0, 0.0, 0.0, 0.0, 0.0, 0.9735, 0.0, 0.003149, 0.0, 0.0, 0.0, 1.0, 0.1675, 0.0, 0.0, 0.0, 0.0, 0.0, 0.0, 0.0, 0.0, 0.8136, 0.0, 0.0, 1.0, 0.07362, 0.0, 0.0, 0.003149, 0.1234, 0.0, 0.0]): _vg.add([_i], _w, 'REPLACE')
_vg = ob_icosphere.vertex_groups.new(name='Bone.002')
for _i, _w in zip([0, 1, 4, 11, 12, 15, 16, 17, 18, 19, 20, 21, 22, 23, 24, 25, 36, 38, 39, 41, 42, 43, 115, 120, 121, 122, 123, 124, 125, 126, 127, 128, 129, 130, 131, 132, 133, 134, 156, 165, 170, 171, 172, 173, 174, 175, 176, 177, 178, 179, 180, 181, 182, 183, 184, 187, 188, 189, 190, 191, 192, 193, 194, 195, 196, 197, 198, 199, 200, 201, 202, 203, 204, 206, 208, 209, 210, 211, 212, 214, 215, 216, 217, 219, 220, 221, 222, 223, 224, 225, 226, 227, 228, 229, 230, 232, 233], [0.1377, 0.01176, 0.04989, 0.08261, 0.07628, 0.03699, 0.1042, 0.07132, 0.6263, 0.9312, 1.0, 0.9312, 1.0, 0.9749, 1.0, 0.5417, 0.06208, 0.07792, 0.08648, 0.004218, 0.0621, 0.07784, 0.97, 0.9024, 0.8806, 0.8916, 0.9413, 0.9277, 0.9705, 0.9798, 0.9628, 0.9657, 0.965, 0.9752, 0.9685, 0.9783, 0.9777, 0.9738, 0.8955, 0.9776, 0.9234, 0.9584, 0.8846, 0.9737, 0.9077, 0.942, 0.9527, 0.9831, 0.9884, 0.9754, 0.9858, 0.9908, 0.9782, 0.9839, 0.989, 0.9406, 0.8571, 0.9956, 0.9903, 0.9766, 0.9028, 0.8027, 0.9869, 0.9576, 0.8971, 0.9883, 0.9812, 0.975, 0.8957, 0.8313, 0.961, 0.979, 1.0, 0.8742, 0.05087, 0.1856, 1.0, 0.0623, 1.0, 0.7976, 0.104, 0.06768, 0.08026, 1.0, 0.05712, 0.01716, 0.001161, 1.0, 0.2357, 0.09367, 0.9862, 0.8635, 0.09913, 0.0869, 0.4643, 0.0623, 0.1452]): _vg.add([_i], _w, 'REPLACE')
_vg = ob_icosphere.vertex_groups.new(name='Bone.003')
for _i, _w in zip([5, 6, 9, 11, 18, 19, 20, 21, 22, 23, 24, 25, 26, 27, 31, 37, 38, 42, 45, 46, 47, 51, 53, 54, 55, 56, 63, 67, 99, 100, 101, 102, 103, 104, 105, 106, 107, 108, 109, 110, 111, 112, 113, 114, 115, 116, 117, 118, 119, 120, 121, 122, 123, 124, 125, 126, 127, 128, 129, 130, 131, 132, 133, 134, 135, 136, 137, 138, 139, 140, 141, 142, 143, 144, 145, 146, 147, 148, 149, 150, 151, 152, 153, 154, 155, 156, 157, 158, 159, 160, 161, 162, 163, 164, 165, 166, 167, 168, 169, 170, 171, 172, 173, 174, 175, 176, 177, 178, 179, 180, 181, 182, 183, 184, 187, 188, 189, 190, 191, 192, 193, 194, 195, 196, 197, 198, 199, 200, 201, 202, 203, 204, 205, 206, 207, 208, 210, 212, 213, 214, 215, 217, 218, 219, 221, 222, 223, 224, 225, 226, 227, 228, 229, 230, 231, 233, 234, 235], [0.4017, 0.4078, 0.3629, 0.05643, 0.8229, 1.0, 1.0, 1.0, 1.0, 1.0, 1.0, 1.0, 0.216, 0.1694, 0.009056, 0.6942, 0.01228, 0.01263, 0.3966, 0.3626, 0.03101, 0.1809, 0.4371, 0.2033, 0.01939, 0.3534, 0.1117, 0.00395, 0.06224, 0.5311, 0.7687, 0.5166, 0.5739, 0.632, 0.442, 0.1307, 0.002469, 0.4491, 0.437, 0.4645, 0.5384, 0.5914, 0.6618, 0.5047, 0.9467, 0.6567, 0.506, 0.522, 0.5751, 0.8817, 0.89, 0.9452, 0.9302, 0.9619, 0.9593, 0.967, 0.9598, 0.9466, 0.9482, 0.9484, 0.9506, 0.9507, 0.9524, 0.9524, 0.6863, 0.4513, 0.6345, 0.5874, 0.5369, 0.4529, 0.4497, 0.928, 0.7946, 0.1107, 0.3099, 0.4714, 0.5382, 0.6315, 0.6314, 0.5731, 0.5158, 0.9359, 0.8941, 0.8387, 0.9269, 0.8697, 0.7941, 0.8727, 0.7981, 0.771, 0.9359, 0.8941, 0.8387, 0.9269, 0.8827, 0.7941, 0.8727, 0.7981, 0.771, 0.8871, 0.9234, 0.886, 0.9553, 0.9334, 0.9573, 0.9657, 0.8887, 0.9007, 0.8867, 0.9031, 0.9117, 0.8979, 0.9095, 0.9153, 0.9513, 0.8765, 1.0, 1.0, 0.9963, 0.9214, 0.8574, 1.0, 0.8973, 0.8301, 1.0, 1.0, 1.0, 0.9465, 0.8747, 0.9992, 0.966, 0.4683, 0.003279, 0.4278, 0.5323, 1.0, 0.4782, 0.008633, 0.107, 0.03575, 0.007225, 0.01045, 0.04735, 0.09532, 1.0, 0.5811, 0.02226, 0.04805, 0.01239, 0.2111, 0.07249, 0.01075, 0.01203, 1.0, 0.105, 0.0335, 0.2219, 1.0]): _vg.add([_i], _w, 'REPLACE')
_vg = ob_icosphere.vertex_groups.new(name='Bone.004')
for _i, _w in zip([0, 1, 2, 3, 4, 5, 6, 7, 8, 9, 11, 12, 13, 14, 15, 16, 17, 18, 19, 20, 21, 22, 23, 24, 25, 27, 28, 29, 30, 31, 33, 34, 35, 36, 37, 38, 39, 40, 41, 42, 43, 44, 45, 46, 47, 53, 55, 56, 58, 64, 73, 74, 75, 76, 77, 78, 79, 80, 81, 82, 85, 87, 88, 89, 90, 91, 92, 93, 94, 95, 96, 97, 98, 99, 100, 101, 102, 103, 104, 105, 106, 107, 108, 109, 110, 111, 112, 113, 114, 116, 117, 118, 119, 135, 136, 137, 138, 139, 140, 141, 142, 143, 144, 145, 146, 147, 148, 149, 150, 151, 152, 153, 154, 155, 157, 158, 159, 160, 161, 162, 163, 164, 166, 167, 168, 169, 185, 204, 205, 206, 207, 208, 209, 210, 211, 212, 213, 214, 215, 216, 217, 218, 219, 220, 221, 222, 223, 224, 225, 226, 227, 228, 229, 230, 231, 232, 233, 234, 235], [0.2899, 0.1027, 0.08781, 0.07761, 0.06674, 0.2026, 0.276, 0.2762, 0.2072, 0.4845, 0.1408, 0.1433, 0.09758, 0.08863, 0.06065, 0.2209, 0.08818, 0.6203, 0.4311, 0.6751, 0.6651, 0.6606, 0.6737, 0.417, 0.6117, 0.2132, 0.2335, 0.2143, 0.09392, 0.05073, 0.07568, 0.07673, 0.05652, 0.1135, 0.4663, 0.164, 0.09391, 0.02348, 0.04115, 0.1317, 0.08512, 0.009567, 0.5448, 0.3543, 0.01301, 0.006074, 0.03484, 0.03587, 0.0198, 0.007004, 0.02093, 0.0007251, 0.01483, 0.05162, 0.05113, 0.0231, 0.05735, 0.06691, 0.01126, 0.03504, 0.02151, 0.06165, 0.0472, 0.03567, 0.00879, 0.005645, 0.03042, 0.05248, 0.02245, 0.03506, 0.01152, 0.01848, 0.03616, 0.02817, 0.1574, 0.4736, 0.4576, 0.4152, 0.4425, 0.4528, 0.1057, 0.02732, 0.4677, 0.4773, 0.4982, 0.3776, 0.372, 0.441, 0.4204, 0.4448, 0.4627, 0.4756, 0.4702, 0.483, 0.4733, 0.4768, 0.4537, 0.4472, 0.0387, 0.4794, 0.4735, 0.4487, 0.04872, 0.1427, 0.4356, 0.4095, 0.454, 0.4424, 0.416, 0.4579, 0.4617, 0.4263, 0.42, 0.4566, 0.4486, 0.4661, 0.476, 0.4703, 0.4617, 0.4263, 0.42, 0.4566, 0.4486, 0.4661, 0.476, 0.4703, 0.03387, 0.1629, 0.04122, 0.19, 0.1751, 0.3825, 0.1926, 0.1997, 0.07844, 0.1036, 0.2201, 0.1403, 0.1067, 0.0839, 0.109, 0.5993, 0.2732, 0.07308, 0.2062, 0.2826, 0.1236, 0.1533, 0.1128, 0.2216, 0.2464, 0.1109, 0.1119, 0.2021, 0.2269, 0.07882, 0.1348, 0.02261, 0.4681]): _vg.add([_i], _w, 'REPLACE')
_vg = ob_icosphere.vertex_groups.new(name='Bone.005')
for _i, _w in zip([0, 1, 3, 4, 5, 6, 7, 8, 9, 11, 12, 13, 15, 16, 17, 18, 19, 20, 21, 22, 23, 24, 25, 26, 27, 28, 29, 30, 31, 32, 33, 34, 35, 36, 37, 38, 39, 40, 41, 42, 43, 44, 45, 46, 47, 48, 49, 50, 51, 52, 53, 54, 55, 56, 57, 58, 59, 60, 61, 62, 63, 64, 65, 66, 67, 68, 69, 70, 71, 72, 73, 74, 75, 76, 77, 78, 79, 80, 81, 82, 83, 84, 85, 86, 87, 88, 89, 90, 91, 92, 93, 94, 95, 96, 97, 98, 99, 100, 101, 102, 103, 104, 105, 106, 107, 108, 109, 110, 111, 112, 113, 114, 115, 116, 117, 118, 119, 120, 121, 122, 123, 124, 125, 126, 127, 128, 129, 130, 131, 132, 133, 134, 135, 136, 137, 138, 139, 140, 141, 142, 143, 144, 145, 146, 147, 148, 149, 150, 151, 152, 153, 154, 155, 157, 158, 159, 160, 161, 162, 163, 164, 166, 167, 168, 169, 185, 186, 187, 188, 189, 190, 191, 192, 193, 194, 203, 205, 207, 208, 211, 212, 213, 214, 215, 216, 217, 218, 219, 220, 221, 222, 223, 224, 225, 226, 227, 228, 229, 230, 231, 232, 233, 234, 235], [0.2912, 0.0284, 0.003681, 0.06191, 0.8906, 1.0, 1.0, 0.939, 0.1643, 0.09103, 0.1447, 0.007114, 0.02583, 0.2457, 0.08653, 0.1189, 0.007769, 0.148, 0.142, 0.1515, 0.1498, 0.1938, 0.1578, 0.7001, 0.9675, 0.9834, 0.8824, 1.0, 0.1517, 0.1013, 0.1536, 0.1543, 0.1349, 0.1203, 0.224, 0.1958, 0.1009, 0.358, 0.06486, 0.1786, 0.1221, 0.07088, 0.6506, 0.001418, 0.2826, 0.1049, 0.08257, 0.1557, 0.5385, 0.111, 0.6968, 0.6238, 0.2912, 0.6862, 0.08587, 0.1185, 0.07242, 0.06751, 0.5078, 0.1303, 0.4496, 0.1305, 0.09102, 0.08691, 0.3617, 0.1372, 0.1525, 0.108, 0.09497, 0.1056, 0.2642, 0.0909, 0.0962, 0.2031, 0.5709, 0.1201, 0.6902, 0.7474, 0.3427, 0.6317, 0.07031, 0.08954, 0.09379, 0.07183, 0.397, 0.1367, 0.4266, 0.108, 0.09062, 0.1171, 0.4163, 0.129, 0.1703, 0.1044, 0.1076, 0.1344, 0.2937, 0.2958, 0.2425, 0.19, 0.2018, 0.2123, 0.7107, 0.4897, 0.3635, 0.1964, 0.2249, 0.3705, 0.4035, 0.3044, 0.2652, 0.5002, 0.2385, 0.2555, 0.447, 0.3263, 0.2685, 0.2385, 0.2385, 0.2385, 0.2385, 0.2385, 0.2385, 0.2385, 0.2385, 0.2385, 0.2385, 0.2385, 0.2385, 0.2385, 0.2385, 0.2385, 0.2283, 0.1819, 0.2213, 0.2126, 0.202, 0.7458, 0.1766, 0.2619, 0.1655, 0.1206, 0.08656, 0.1463, 0.115, 0.08335, 0.2093, 0.1961, 0.1851, 0.2248, 0.1966, 0.1415, 0.2074, 0.1119, 0.1718, 0.128, 0.1025, 0.005302, 0.007511, 0.01039, 0.004454, 0.01108, 0.00452, 0.005969, 0.008411, 0.6459, 0.5712, 0.2385, 0.2385, 0.2385, 0.2385, 0.2386, 0.2386, 0.2385, 0.2385, 0.2385, 0.2863, 0.1233, 0.003685, 0.07388, 0.1726, 0.2533, 0.1477, 0.0902, 0.08005, 0.1306, 0.5085, 0.1518, 0.06788, 0.2205, 0.2513, 0.161, 0.133, 0.111, 0.1961, 0.1778, 0.1007, 0.1211, 0.2112, 0.2678, 0.07439, 0.1004, 0.3573, 0.3972]): _vg.add([_i], _w, 'REPLACE')
_vg = ob_icosphere.vertex_groups.new(name='Bone.006')
for _i, _w in zip([0, 4, 5, 6, 7, 8, 9, 10, 11, 12, 16, 17, 18, 20, 21, 22, 23, 24, 25, 26, 27, 28, 29, 30, 31, 32, 33, 34, 35, 36, 37, 38, 39, 40, 41, 42, 43, 44, 45, 47, 48, 49, 50, 51, 52, 53, 54, 55, 56, 57, 58, 59, 60, 61, 62, 63, 64, 65, 66, 67, 68, 69, 70, 71, 72, 73, 74, 75, 76, 77, 78, 79, 80, 81, 82, 83, 84, 85, 86, 87, 88, 89, 90, 91, 92, 93, 94, 95, 96, 97, 98, 99, 100, 101, 102, 103, 104, 105, 106, 107, 108, 109, 110, 111, 112, 113, 114, 115, 116, 117, 118, 119, 120, 121, 122, 123, 124, 125, 126, 127, 128, 129, 130, 131, 132, 133, 134, 135, 136, 137, 138, 139, 140, 141, 142, 143, 144, 145, 146, 147, 148, 149, 150, 151, 152, 153, 154, 155, 156, 157, 158, 159, 160, 161, 162, 163, 164, 165, 166, 167, 168, 169, 170, 171, 172, 173, 174, 175, 176, 177, 178, 179, 180, 181, 182, 183, 184, 185, 186, 187, 188, 189, 190, 191, 192, 193, 194, 195, 196, 197, 198, 199, 200, 201, 202, 203, 205, 206, 207, 208, 209, 211, 212, 213, 214, 215, 216, 217, 218, 219, 220, 221, 222, 223, 224, 225, 226, 227, 228, 229, 230, 231, 232, 233, 234, 235], [0.02028, 0.01162, 0.1382, 0.1567, 0.1599, 0.1642, 0.08428, 0.018, 0.0, 0.0, 0.0, 0.01834, 0.0155, 0.05092, 0.04435, 0.05344, 0.0522, 0.06776, 0.05656, 0.2004, 0.1716, 0.1806, 0.1827, 0.2086, 1.0, 1.0, 1.0, 1.0, 1.0, 0.0, 0.0646, 0.0, 0.00228, 0.08195, 0.0, 0.0, 0.01796, 0.0, 0.1352, 1.0, 0.9807, 1.0, 1.0, 1.0, 1.0, 0.6518, 0.7048, 1.0, 0.8642, 1.0, 1.0, 1.0, 1.0, 1.0, 1.0, 1.0, 1.0, 1.0, 1.0, 1.0, 1.0, 1.0, 1.0, 1.0, 1.0, 1.0, 1.0, 1.0, 1.0, 0.9916, 1.0, 0.6221, 1.0, 1.0, 0.6367, 1.0, 1.0, 0.8405, 0.9522, 1.0, 1.0, 0.9256, 1.0, 1.0, 1.0, 1.0, 1.0, 0.9439, 1.0, 1.0, 1.0, 0.06738, 0.158, 1.0, 0.07322, 0.0692, 0.0674, 0.08842, 0.077, 0.07287, 0.09766, 0.4839, 0.777, 0.7117, 0.969, 1.0, 0.6115, 0.9042, 1.0, 0.9644, 1.0, 1.0, 0.6904, 0.7565, 0.9735, 0.8482, 1.0, 0.9628, 1.0, 1.0, 0.9011, 0.9063, 0.9171, 0.9164, 0.9285, 0.9299, 0.9245, 0.1523, 0.07787, 0.1948, 0.1211, 0.09068, 0.7365, 0.0764, 0.07696, 0.004, 0.001526, 0.002826, 0.06355, 0.07862, 0.0882, 0.06343, 0.06397, 0.06795, 0.123, 0.06925, 0.05687, 0.2335, 1.0, 0.07747, 0.3063, 0.2579, 0.1441, 1.0, 1.0, 1.0, 1.0, 1.0, 1.0, 1.0, 1.0, 1.0, 1.0, 1.0, 1.0, 1.0, 1.0, 1.0, 1.0, 1.0, 1.0, 1.0, 1.0, 1.0, 1.0, 1.0, 1.0, 0.5002, 0.7354, 1.0, 0.8767, 1.0, 1.0, 0.771, 0.4437, 0.527, 1.0, 0.8812, 0.9342, 1.0, 1.0, 0.8971, 1.0, 1.0, 1.0, 1.0, 0.1674, 0.0, 0.04209, 0.0, 0.0, 0.01505, 0.06344, 0.1009, 0.05417, 0.01975, 0.01668, 0.04135, 0.1109, 0.05428, 0.01331, 0.0742, 0.09329, 0.06027, 0.04641, 0.02885, 0.07334, 0.0653, 0.02402, 0.03477, 0.07545, 0.1098, 0.01602, 0.02337, 0.05615, 0.0]): _vg.add([_i], _w, 'REPLACE')
_vg = ob_icosphere.vertex_groups.new(name='Bone.007')
for _i, _w in zip([0, 1, 4, 6, 7, 8, 9, 10, 11, 12, 15, 16, 17, 22, 24, 25, 26, 27, 28, 29, 30, 31, 32, 33, 34, 35, 36, 37, 38, 39, 40, 41, 42, 43, 44, 45, 46, 47, 48, 49, 50, 51, 52, 53, 54, 55, 56, 57, 58, 59, 60, 61, 62, 63, 64, 65, 66, 67, 68, 69, 70, 71, 72, 73, 74, 75, 76, 77, 78, 79, 80, 81, 82, 83, 84, 85, 86, 87, 88, 89, 90, 91, 92, 93, 94, 95, 96, 97, 98, 99, 100, 101, 102, 103, 104, 105, 106, 107, 108, 109, 110, 111, 112, 113, 114, 115, 116, 117, 118, 119, 120, 121, 122, 123, 124, 125, 126, 127, 128, 129, 130, 131, 132, 133, 134, 135, 136, 137, 138, 139, 140, 141, 142, 143, 144, 145, 146, 147, 148, 149, 150, 151, 152, 153, 154, 155, 156, 157, 158, 159, 160, 161, 162, 163, 164, 165, 166, 167, 168, 169, 170, 171, 172, 173, 174, 175, 176, 177, 178, 179, 180, 181, 182, 183, 184, 185, 186, 187, 188, 189, 190, 191, 192, 193, 194, 195, 196, 197, 198, 199, 200, 201, 202, 203, 204, 205, 206, 207, 208, 209, 210, 211, 212, 213, 214, 215, 216, 217, 218, 219, 220, 221, 222, 223, 224, 225, 226, 227, 228, 229, 230, 231, 232, 233, 234, 235], [0.0, 0.02146, 0.0, 0.01662, 0.03318, 0.0899, 0.0, 1.0, 0.02485, 0.0, 0.01717, 0.0, 0.0, 0.0, 0.0, 0.03023, 0.0, 0.01212, 0.03451, 0.05826, 0.1708, 0.1413, 0.1548, 0.1377, 0.1441, 0.177, 0.0, 0.0, 0.0, 0.0, 0.1194, 0.02885, 0.0, 0.0, 0.0, 0.0, 0.0, 0.2165, 0.2641, 0.2844, 0.236, 0.2227, 0.2409, 0.1275, 0.1301, 0.1605, 0.1436, 0.3572, 0.2275, 0.2662, 0.3684, 0.1707, 0.1931, 0.2285, 0.2213, 0.2927, 0.2422, 0.2392, 0.234, 0.2561, 0.2451, 0.2526, 0.2438, 0.2868, 0.2824, 0.3177, 0.253, 0.3025, 0.282, 0.2797, 0.2359, 0.2295, 0.257, 0.3386, 0.2436, 0.3244, 0.389, 0.2077, 0.2318, 0.3093, 0.2638, 0.3134, 0.2764, 0.2809, 0.2879, 0.3101, 0.2785, 0.2855, 0.2796, 0.03044, 0.0, 0.0, 0.0, 0.0, 0.0, 0.0, 0.0, 0.05372, 0.0, 0.0, 0.0, 0.0, 0.0, 0.0, 0.0, 0.0, 0.0, 0.0, 0.0, 0.0, 0.0, 0.0, 0.0, 0.0, 0.0, 0.0, 0.0, 0.0, 0.0, 0.0, 0.0, 0.0, 0.0, 0.0, 0.0, 0.0, 0.0, 0.0, 0.0, 0.0, 0.1249, 0.0, 0.0, 0.0, 0.0, 0.0, 0.0, 0.0, 0.0, 0.0, 0.0, 0.0, 0.0, 0.0, 0.0, 0.0, 0.0, 0.0, 0.0, 0.0, 0.0, 0.0, 0.0, 0.0, 0.0, 0.0, 0.0, 0.0, 0.0, 0.0, 0.0, 0.0, 0.0, 0.0, 0.0, 0.0, 0.0, 0.0, 0.0, 0.0, 0.0, 0.0, 0.0, 0.0, 0.0, 0.2426, 0.1326, 0.0, 0.0, 0.0, 0.0, 0.0, 0.0, 0.0, 0.0, 0.0, 0.0, 0.0, 0.0, 0.0, 0.0, 0.0, 0.0, 0.0, 0.0, 0.0, 0.0, 0.0, 0.0, 0.0, 0.0, 0.0, 0.0, 0.0, 0.0, 0.0, 0.0, 0.0, 0.0, 0.0, 0.0, 0.0, 0.0, 0.0, 0.0, 0.0, 0.0, 0.0, 0.0, 0.0, 0.0, 0.0, 0.0, 0.0, 0.0, 0.0]): _vg.add([_i], _w, 'REPLACE')
_m = ob_icosphere.modifiers.new('Armature', 'ARMATURE')
_m.object = ob_armature
ob_armature.location = (0.0, 0.0, 0.0)
ob_armature.lineart.crease_threshold = 0.0

# ---- collection membership
col_collection.objects.link(ob_icosphere)
col_collection.objects.link(ob_armature)

# ---- scene / render settings (as saved in the file)
scene.frame_start = 1; scene.frame_end = 250; scene.frame_set(104)
scene.render.engine = 'BLENDER_EEVEE_NEXT'
scene.cycles.use_denoising = False
scene.cycles.samples = 128
scene.cycles.sampling_pattern = 'TABULATED_SOBOL'
scene.cycles.use_adaptive_sampling = False
scene.cycles.use_light_tree = False
scene.view_settings.view_transform = 'Filmic'
bpy.context.view_layer.update()

# ---- added for rendering (the .blend has no active camera and no usable light): camera, sun
cam_auto = bpy.data.cameras.new('AutoCamera')
cam_auto.lens = 50.0
cam_auto.sensor_width = 36.0
cam_auto.clip_end = 1000.0
ob_auto_camera = bpy.data.objects.new('AutoCamera', cam_auto)
scene.collection.objects.link(ob_auto_camera)
ob_auto_camera.location = (3.29806, -3.92376, 3.89208)
ob_auto_camera.rotation_euler = (1.09748, -7.21219e-08, 0.694738)
scene.camera = ob_auto_camera
light_auto_sun = bpy.data.lights.new('AutoSun', 'SUN')
light_auto_sun.energy = 3.0
light_auto_sun.angle = 0.0523599
ob_auto_sun = bpy.data.objects.new('AutoSun', light_auto_sun)
scene.collection.objects.link(ob_auto_sun)
ob_auto_sun.rotation_euler = (0.872665, 0.174533, 0.523599)
bpy.context.view_layer.update()
